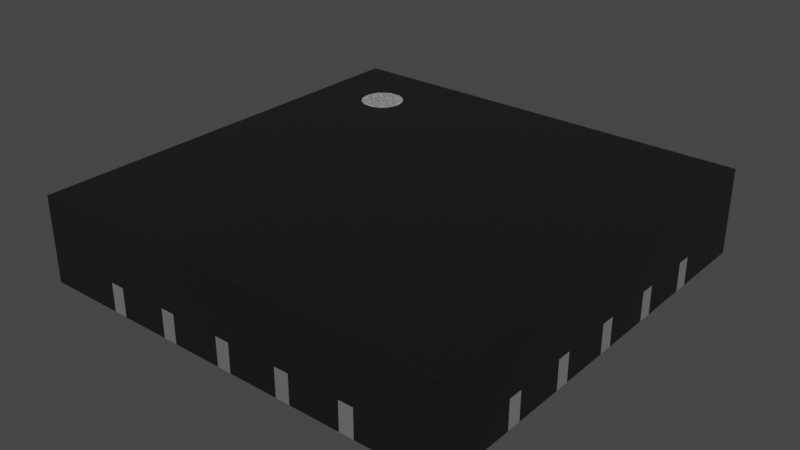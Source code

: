 # Source: QFN-20-1EP_3x3mm_P0.45mm.blend  (saved by Blender 3.2.14; exported with 4.5.12 LTS)
import bpy
from mathutils import Matrix  # noqa: F401  (used for matrix-valued properties, if any)

bpy.ops.wm.read_factory_settings(use_empty=True)
scene = bpy.context.scene
scene.name = 'Scene'

# ---- collections
col_collection = bpy.data.collections.new('Collection'); scene.collection.children.link(col_collection)

# ---- materials (node trees are filled in below, after node groups)
mat_plastic_chip = bpy.data.materials.new('plastic_chip')
mat_plastic_chip.use_transparent_shadow = False
mat_plastic_chip.preview_render_type = 'CUBE'
mat_metal_pins = bpy.data.materials.new('metal_pins')
mat_metal_pins.use_transparent_shadow = False
mat_metal_pins.preview_render_type = 'CUBE'
mat_white_markings = bpy.data.materials.new('white_markings')
mat_white_markings.use_transparent_shadow = False
mat_white_markings.preview_render_type = 'FLAT'

# ---- material node trees
mat_plastic_chip.use_nodes = True; mat_plastic_chip.node_tree.nodes.clear()
_N = mat_plastic_chip.node_tree.nodes; _L = mat_plastic_chip.node_tree.links
n0 = _N.new('ShaderNodeBsdfPrincipled'); n0.name = 'Principled BSDF'; n0.location = (10, 300)
n0.distribution = 'GGX'
n0.subsurface_method = 'BURLEY'
n0.inputs[0].default_value = (0.009312, 0.009312, 0.009312, 1.0)
n0.inputs[1].default_value = 0.1372
n0.inputs[2].default_value = 0.3706
n0.inputs[3].default_value = 1.45
n0.inputs[27].default_value = (0.0, 0.0, 0.0, 1.0)
n0.inputs[28].default_value = 1.0
n1 = _N.new('ShaderNodeOutputMaterial'); n1.name = 'Material Output'; n1.location = (300, 300)
n2 = _N.new('ShaderNodeTexNoise'); n2.name = 'Noise Texture'; n2.location = (-893, 54)
n2.inputs[2].default_value = 200.0
n2.inputs[3].default_value = 3.6
n2.inputs[4].default_value = 0.8375
n3 = _N.new('ShaderNodeBump'); n3.name = 'Bump'; n3.location = (-604, -53)
n3.inputs[0].default_value = 0.08
n3.inputs[1].default_value = 1.0
n3.inputs[2].default_value = 1.0
_L.new(n0.outputs[0], n1.inputs[0])
_L.new(n2.outputs[0], n3.inputs[3])
_L.new(n3.outputs[0], n0.inputs[5])
n1.is_active_output = True
mat_metal_pins.use_nodes = True; mat_metal_pins.node_tree.nodes.clear()
_N = mat_metal_pins.node_tree.nodes; _L = mat_metal_pins.node_tree.links
n0 = _N.new('ShaderNodeMapping'); n0.name = 'Mapping'; n0.location = (-1447, -91)
n0.inputs[3].default_value = (4.8, 1.2, 1.1)
n1 = _N.new('ShaderNodeBsdfPrincipled'); n1.name = 'Principled BSDF'; n1.location = (-560, 254)
n1.distribution = 'GGX'
n1.subsurface_method = 'BURLEY'
n1.inputs[1].default_value = 0.7818
n1.inputs[2].default_value = 0.2886
n1.inputs[3].default_value = 1.45
n1.inputs[13].default_value = 0.0
n1.inputs[27].default_value = (0.0, 0.0, 0.0, 1.0)
n1.inputs[28].default_value = 1.0
n2 = _N.new('ShaderNodeOutputMaterial'); n2.name = 'Material Output.002'; n2.location = (-205, 253)
n2.width = 213
n3 = _N.new('ShaderNodeTexNoise'); n3.name = 'Noise Texture.002'; n3.location = (-1228, -73)
n3.inputs[2].default_value = 0.1
n3.inputs[3].default_value = 7.0
n3.inputs[4].default_value = 0.6
n3.inputs[8].default_value = 0.4
n4 = _N.new('ShaderNodeTexCoord'); n4.name = 'Texture Coordinate'; n4.location = (-1636, -116)
n5 = _N.new('ShaderNodeMix'); n5.name = 'Mix.001'; n5.location = (-921, 45)
n5.data_type = 'RGBA'
n5.inputs[6].default_value = (0.9398, 0.9547, 1.0, 1.0)
n5.inputs[7].default_value = (0.13, 0.1259, 0.1359, 1.0)
n6 = _N.new('ShaderNodeBump'); n6.name = 'Bump.001'; n6.location = (-1001, -227)
n6.inputs[0].default_value = 0.05
n6.inputs[1].default_value = 0.01
n6.inputs[2].default_value = 1.0
_L.new(n1.outputs[0], n2.inputs[0])
_L.new(n3.outputs[0], n6.inputs[3])
_L.new(n0.outputs[0], n3.inputs[0])
_L.new(n3.outputs[0], n5.inputs[0])
_L.new(n4.outputs[3], n0.inputs[0])
_L.new(n5.outputs[2], n1.inputs[0])
_L.new(n6.outputs[0], n1.inputs[5])
n2.is_active_output = True
mat_white_markings.use_nodes = True; mat_white_markings.node_tree.nodes.clear()
_N = mat_white_markings.node_tree.nodes; _L = mat_white_markings.node_tree.links
n0 = _N.new('ShaderNodeOutputMaterial'); n0.name = 'Material Output'; n0.location = (300, 300)
n1 = _N.new('ShaderNodeBsdfPrincipled'); n1.name = 'Principled BSDF'; n1.location = (-34, 272)
n1.distribution = 'GGX'
n1.subsurface_method = 'BURLEY'
n1.inputs[1].default_value = 0.02
n1.inputs[2].default_value = 0.4636
n1.inputs[3].default_value = 1.4
n1.inputs[8].default_value = 1.0
n1.inputs[10].default_value = 0.3682
n1.inputs[13].default_value = 0.6591
n1.inputs[18].default_value = 0.2318
n1.inputs[20].default_value = 0.6709
n1.inputs[24].default_value = 0.1191
n1.inputs[27].default_value = (0.0, 0.0, 0.0, 1.0)
n1.inputs[28].default_value = 1.0
n2 = _N.new('ShaderNodeMapping'); n2.name = 'Mapping'; n2.location = (-1010, 265)
n2.inputs[3].default_value = (3.0, 1.0, 1.0)
n3 = _N.new('ShaderNodeTexCoord'); n3.name = 'Texture Coordinate'; n3.location = (-1250, 180)
n4 = _N.new('ShaderNodeBump'); n4.name = 'Bump'; n4.location = (-376, -99)
n4.inputs[0].default_value = 0.05
n4.inputs[1].default_value = 1.0
n4.inputs[2].default_value = 1.0
n5 = _N.new('ShaderNodeTexNoise'); n5.name = 'Noise Texture'; n5.location = (-662, 176)
n5.inputs[2].default_value = 88.0
n5.inputs[3].default_value = 10.8
n5.inputs[4].default_value = 0.9167
n5.inputs[8].default_value = 1.6
n6 = _N.new('ShaderNodeValToRGB'); n6.name = 'ColorRamp'; n6.location = (-354, 186)
while len(n6.color_ramp.elements) > 1: n6.color_ramp.elements.remove(n6.color_ramp.elements[-1])
n6.color_ramp.elements[0].position = 0.0; n6.color_ramp.elements[0].color = (0.2596, 0.2596, 0.2596, 1.0)
_e = n6.color_ramp.elements.new(1.0); _e.color = (0.6303, 0.6303, 0.6303, 1.0)
n7 = _N.new('ShaderNodeMix'); n7.name = 'Mix'; n7.location = (-204, 152)
n7.data_type = 'RGBA'
n7.inputs[0].default_value = 0.3682
n7.inputs[7].default_value = (0.2525, 0.2525, 0.2525, 1.0)
_L.new(n5.outputs[0], n6.inputs[0])
_L.new(n1.outputs[0], n0.inputs[0])
_L.new(n3.outputs[2], n2.inputs[0])
_L.new(n2.outputs[0], n5.inputs[0])
_L.new(n5.outputs[0], n4.inputs[3])
_L.new(n4.outputs[0], n1.inputs[5])
_L.new(n6.outputs[0], n7.inputs[6])
_L.new(n7.outputs[2], n1.inputs[0])
n0.is_active_output = True

# ---- world
world_world = bpy.data.worlds.new('World'); scene.world = world_world
world_world.use_nodes = True; world_world.node_tree.nodes.clear()
_N = world_world.node_tree.nodes; _L = world_world.node_tree.links
n0 = _N.new('ShaderNodeOutputWorld'); n0.name = 'World Output'; n0.location = (300, 300)
n1 = _N.new('ShaderNodeBackground'); n1.name = 'Background'; n1.location = (10, 300)
n1.inputs[0].default_value = (0.05088, 0.05088, 0.05088, 1.0)
_L.new(n1.outputs[0], n0.inputs[0])
n0.is_active_output = True
world_world.color = (0.05088, 0.05088, 0.05088)
world_world.use_sun_shadow = False
world_world.sun_shadow_jitter_overblur = 0.0

# ---- meshes
me_shape_9_indexedfaceset = bpy.data.meshes.new('SHAPE_9_IndexedFaceSet')
me_shape_9_indexedfaceset.from_pydata([(-1.5, 0.95, -0.1), (-1.5, -0.4, -0.1), (0.8, 0.8, -0.1), (-0.6, 0.8, -0.1), (-1.5, 0.5, -0.1), (-0.85, -1.5, -0.1), (0.5, -1.5, -0.1), (1.5, -0.95, -0.1), (1.5, -0.5, -0.1), (1.25, -0.5, -0.1), (1.25, -0.4, -0.1), (1.5, -0.05, -0.1), (1.25, -0.05, -0.1), (1.5, 0.5, -0.1), (-0.05, 1.25, -0.1), (0.8, -0.8, -0.1), (-0.8, 0.6, -0.1), (-0.95, 1.5, -0.1), (-0.4, 1.5, -0.1), (0.85, 1.5, 0.1), (-0.95, 1.25, -0.1), (-0.85, 1.5, 0.1), (-1.5, 0.85, -0.1), (-0.5, 1.5, -0.1), (-0.5, 1.25, -0.1), (-0.4, 1.5, 0.1), (-1.5, 0.4, 0.1), (-1.5, 0.4, -0.1), (-1.25, 0.4, -0.1), (-0.05, 1.5, -0.1), (-1.5, 0.05, 0.1), (-1.25, -0.05, -0.1), (-1.25, 0.05, -0.1), (-1.5, -0.05, -0.1), (0.4, 1.25, -0.1), (0.5, 1.25, -0.1), (-1.5, -0.5, -0.1), (-1.25, -0.85, -0.1), (-1.5, -0.85, -0.1), (-1.5, -0.85, 0.1), (-1.25, -0.95, -0.1), (0.95, 1.5, 0.1), (-1.5, -0.95, 0.1), (1.5, 0.95, 0.1), (-0.95, -1.5, -0.1), (-0.4, -1.5, 0.1), (1.5, 0.85, 0.1), (1.25, 0.5, -0.1), (1.25, 0.4, -0.1), (1.5, 0.4, 0.1), (-0.4, -1.25, -0.1), (-0.4, -1.5, -0.1), (1.5, 0.05, 0.1), (0.05, -1.25, -0.1), (-0.05, -1.25, -0.1), (1.5, -0.05, 0.1), (0.05, -1.5, -0.1), (0.4, -1.25, -0.1), (1.25, -0.95, -0.1), (-0.95, 1.5, 0.1), (0.5, 1.5, 0.1), (0.4, 1.5, 0.1), (-0.5, 1.5, 0.1), (-0.05, 1.5, 0.1), (-1.5, 0.95, 0.1), (-1.5, 0.85, 0.1), (-1.5, 0.5, 0.1), (-1.5, -0.5, 0.1), (-1.5, -0.4, 0.1), (-1.5, -0.05, 0.1), (-1.25, 0.95, -0.1), (1.5, -0.95, 0.1), (0.85, -1.5, 0.1), (-0.85, -1.5, 0.1), (-0.95, -1.5, 0.1), (-0.5, -1.5, 0.1), (1.5, 0.05, -0.1), (0.4, -1.5, 0.1), (0.5, -1.5, 0.1), (1.5, -0.85, 0.1), (-1.0, 1.15, 0.5), (-1.0, 1.15, 0.503), (-0.9707, 1.147, 0.5), (-0.9707, 1.147, 0.503), (-0.9426, 1.139, 0.5), (-0.9426, 1.139, 0.503), (-0.9167, 1.125, 0.5), (-0.9167, 1.125, 0.503), (-0.8939, 1.106, 0.5), (-0.8939, 1.106, 0.503), (-0.8753, 1.083, 0.5), (-0.8753, 1.083, 0.503), (-0.8614, 1.057, 0.5), (-0.8614, 1.057, 0.503), (-0.8529, 1.029, 0.5), (-0.8529, 1.029, 0.503), (-0.85, 1.0, 0.5), (-0.85, 1.0, 0.503), (-0.8529, 0.9707, 0.5), (-0.8529, 0.9707, 0.503), (-0.8614, 0.9426, 0.5), (-0.8614, 0.9426, 0.503), (-0.8753, 0.9167, 0.5), (-0.8753, 0.9167, 0.503), (-0.8939, 0.8939, 0.5), (-0.8939, 0.8939, 0.503), (-0.9167, 0.8753, 0.5), (-0.9167, 0.8753, 0.503), (-0.9426, 0.8614, 0.5), (-0.9426, 0.8614, 0.503), (-0.9707, 0.8529, 0.5), (-0.9707, 0.8529, 0.503), (-1.0, 0.85, 0.5), (-1.0, 0.85, 0.503), (-1.029, 0.8529, 0.5), (-1.029, 0.8529, 0.503), (-1.057, 0.8614, 0.5), (-1.057, 0.8614, 0.503), (-1.083, 0.8753, 0.5), (-1.083, 0.8753, 0.503), (-1.106, 0.8939, 0.5), (-1.106, 0.8939, 0.503), (-1.125, 0.9167, 0.5), (-1.125, 0.9167, 0.503), (-1.139, 0.9426, 0.5), (-1.139, 0.9426, 0.503), (-1.147, 0.9707, 0.5), (-1.147, 0.9707, 0.503), (-1.15, 1.0, 0.5), (-1.15, 1.0, 0.503), (-1.147, 1.029, 0.5), (-1.147, 1.029, 0.503), (-1.139, 1.057, 0.5), (-1.139, 1.057, 0.503), (-1.125, 1.083, 0.5), (-1.125, 1.083, 0.503), (-1.106, 1.106, 0.5), (-1.106, 1.106, 0.503), (-1.083, 1.125, 0.5), (-1.083, 1.125, 0.503), (-1.057, 1.139, 0.5), (-1.057, 1.139, 0.503), (-1.029, 1.147, 0.5), (-1.029, 1.147, 0.503), (-1.5, 1.5, -0.1), (-1.5, 0.05, -0.1), (-1.5, -1.5, -0.1), (-0.5, -1.5, -0.1), (-0.5, -1.25, -0.1), (0.4, -1.5, -0.1), (0.5, -1.25, -0.1), (0.85, -1.25, -0.1), (0.95, -1.25, -0.1), (0.95, -1.5, -0.1), (1.5, -1.5, -0.1), (1.25, -0.85, -0.1), (1.5, -0.85, -0.1), (1.5, -0.4, -0.1), (1.5, 0.4, -0.1), (1.5, 0.85, -0.1), (1.25, 0.85, -0.1), (-0.85, 1.5, -0.1), (-0.8, -0.8, -0.1), (-1.5, 1.5, 0.5), (0.05, 1.5, 0.1), (0.95, 1.5, -0.1), (1.5, 1.5, -0.1), (-0.85, 1.25, -0.1), (-1.25, 0.85, -0.1), (-1.25, 0.5, -0.1), (-0.4, 1.25, -0.1), (0.05, 1.25, -0.1), (0.05, 1.5, -0.1), (0.4, 1.5, -0.1), (-1.25, -0.4, -0.1), (0.5, 1.5, -0.1), (-1.25, -0.5, -0.1), (0.85, 1.5, -0.1), (0.85, 1.25, -0.1), (0.95, 1.25, -0.1), (-1.5, -0.95, -0.1), (1.5, 0.95, -0.1), (1.5, -0.5, 0.1), (1.5, -0.4, 0.1), (-0.05, -1.5, 0.1), (0.85, -1.5, -0.1), (1.25, 0.95, -0.1), (-0.95, -1.25, -0.1), (-0.85, -1.25, -0.1), (1.5, 0.5, 0.1), (1.25, 0.05, -0.1), (-0.05, -1.5, -0.1), (0.05, -1.5, 0.1), (0.95, -1.5, 0.1), (1.5, 1.5, 0.5), (-1.5, -1.5, 0.5), (1.5, -1.5, 0.5)], [], [(0, 70, 168, 22), (22, 65, 64, 0), (18, 170, 24, 23), (27, 26, 66, 4), (4, 169, 28, 27), (76, 52, 55, 11), (172, 171, 14, 29), (29, 63, 164, 172), (145, 32, 31, 33), (33, 69, 30, 145), (175, 35, 34, 173), (173, 61, 60, 175), (1, 174, 176, 36), (36, 67, 68, 1), (165, 179, 178, 177), (177, 19, 41, 165), (38, 37, 40, 180), (5, 73, 74, 44), (159, 160, 186, 181), (181, 43, 46, 159), (44, 187, 188, 5), (6, 78, 77, 149), (158, 48, 47, 13), (13, 189, 49, 158), (147, 148, 50, 51), (51, 45, 75, 147), (11, 12, 190, 76), (56, 192, 184, 191), (191, 54, 53, 56), (34, 171, 172, 173), (8, 9, 10, 157), (157, 183, 182, 8), (149, 57, 150, 6), (156, 79, 71, 7), (7, 58, 155, 156), (17, 59, 21, 161), (185, 151, 152, 153), (153, 193, 72, 185), (157, 10, 12, 11), (80, 81, 83, 82), (82, 83, 85, 84), (84, 85, 87, 86), (86, 87, 89, 88), (88, 89, 91, 90), (90, 91, 93, 92), (92, 93, 95, 94), (94, 95, 97, 96), (96, 97, 99, 98), (98, 99, 101, 100), (100, 101, 103, 102), (102, 103, 105, 104), (104, 105, 107, 106), (106, 107, 109, 108), (108, 109, 111, 110), (110, 111, 113, 112), (112, 113, 115, 114), (114, 115, 117, 116), (116, 117, 119, 118), (118, 119, 121, 120), (120, 121, 123, 122), (122, 123, 125, 124), (124, 125, 127, 126), (126, 127, 129, 128), (128, 129, 131, 130), (130, 131, 133, 132), (132, 133, 135, 134), (134, 135, 137, 136), (136, 137, 139, 138), (138, 139, 141, 140), (83, 81, 143, 141, 139, 137, 135, 133, 131, 129, 127, 125, 123, 121, 119, 117, 115, 113, 111, 109, 107, 105, 103, 101, 99, 97, 95, 93, 91, 89, 87, 85), (140, 141, 143, 142), (142, 143, 81, 80), (80, 82, 84, 86, 88, 90, 92, 94, 96, 98, 100, 102, 104, 106, 108, 110, 112, 114, 116, 118, 120, 122, 124, 126, 128, 130, 132, 134, 136, 138, 140, 142), (163, 59, 17, 144), (65, 163, 64), (174, 1, 33, 31), (66, 163, 65), (26, 163, 66), (66, 65, 22, 4), (30, 163, 26), (30, 26, 27, 145), (68, 69, 33, 1), (64, 163, 144, 0), (195, 39, 42), (195, 68, 67), (195, 67, 39), (195, 69, 68), (163, 69, 195), (163, 30, 69), (20, 144, 17), (70, 144, 20), (70, 0, 144), (191, 51, 50, 54), (32, 145, 27, 28), (16, 169, 168), (16, 168, 70), (16, 28, 169), (154, 196, 193, 153), (3, 167, 24), (3, 24, 170), (3, 20, 167), (14, 3, 170), (24, 167, 161, 23), (37, 38, 36, 176), (32, 28, 16), (171, 3, 14), (31, 32, 16), (147, 5, 188, 148), (149, 56, 53, 57), (169, 4, 22, 168), (48, 158, 76, 190), (166, 179, 165), (162, 176, 174), (162, 40, 37), (162, 174, 31), (162, 31, 16), (162, 37, 176), (2, 3, 171), (2, 171, 34), (2, 35, 178), (2, 178, 179), (2, 34, 35), (146, 180, 40), (186, 179, 166), (186, 2, 179), (187, 40, 162), (187, 146, 40), (188, 187, 162), (160, 2, 186), (181, 186, 166), (44, 146, 187), (47, 2, 160), (148, 188, 162), (48, 2, 47), (50, 148, 162), (150, 151, 185, 6), (39, 67, 36, 38), (190, 2, 48), (54, 50, 162), (21, 62, 23, 161), (12, 2, 190), (14, 170, 18, 29), (15, 2, 12), (15, 53, 54), (15, 54, 162), (10, 15, 12), (9, 8, 156, 155), (57, 53, 15), (178, 35, 175, 177), (150, 57, 15), (9, 15, 10), (155, 15, 9), (151, 150, 15), (152, 151, 15), (58, 15, 155), (58, 152, 15), (164, 61, 173, 172), (160, 159, 13, 47), (154, 153, 152), (154, 58, 7), (154, 152, 58), (196, 154, 7, 71), (19, 194, 41), (8, 182, 79, 156), (60, 194, 19), (61, 194, 60), (159, 46, 189, 13), (164, 194, 61), (60, 19, 177, 175), (25, 63, 29, 18), (41, 194, 166, 165), (163, 21, 59), (163, 25, 62), (163, 62, 21), (163, 63, 25), (194, 63, 163), (194, 164, 63), (195, 146, 44, 74), (46, 43, 194), (149, 77, 192, 56), (189, 46, 194), (49, 189, 194), (147, 75, 73, 5), (52, 49, 194), (158, 49, 52, 76), (11, 55, 183, 157), (166, 194, 43, 181), (196, 71, 79), (196, 182, 183), (196, 79, 182), (196, 183, 55), (194, 196, 55), (194, 55, 52), (195, 42, 180, 146), (72, 193, 196), (3, 16, 70, 20), (78, 72, 196), (77, 78, 196), (195, 196, 194, 163), (192, 77, 196), (185, 72, 78, 6), (191, 184, 45, 51), (195, 74, 73), (195, 75, 45), (195, 73, 75), (195, 45, 184), (196, 195, 184), (196, 184, 192), (180, 42, 39, 38), (161, 167, 20, 17), (15, 162, 16, 3, 2), (23, 62, 25, 18)])
me_shape_9_indexedfaceset.polygons.foreach_set('use_smooth', [True] * 212)
me_shape_9_indexedfaceset.polygons.foreach_set('material_index', [1, 1, 1, 1, 1, 1, 1, 1, 1, 1, 1, 1, 1, 1, 1, 1, 1, 1, 1, 1, 1, 1, 1, 1, 1, 1, 1, 1, 1, 0, 1, 1, 1, 1, 1, 1, 1, 1, 0, 2, 2, 2, 2, 2, 2, 2, 2, 2, 2, 2, 2, 2, 2, 2, 2, 2, 2, 2, 2, 2, 2, 2, 2, 2, 2, 2, 2, 2, 2, 2, 2, 2, 2, 0, 0, 0, 0, 0, 0, 0, 0, 0, 0, 0, 0, 0, 0, 0, 0, 0, 0, 0, 0, 0, 0, 0, 0, 0, 0, 0, 0, 0, 0, 0, 0, 0, 0, 0, 0, 0, 0, 0, 0, 0, 0, 0, 0, 0, 0, 0, 0, 0, 0, 0, 0, 0, 0, 0, 0, 0, 0, 0, 0, 0, 0, 0, 0, 0, 0, 0, 0, 0, 0, 0, 0, 0, 0, 0, 0, 0, 0, 0, 0, 0, 0, 0, 0, 0, 0, 0, 0, 0, 0, 0, 0, 0, 0, 0, 0, 0, 0, 0, 0, 0, 0, 0, 0, 0, 0, 0, 0, 0, 0, 0, 0, 0, 0, 0, 0, 0, 0, 0, 0, 0, 0, 0, 0, 0, 0, 0, 0, 0, 0, 0, 0, 0, 0, 0, 1, 1, 1, 1])
_k = set([(0, 22), (0, 64), (0, 70), (0, 144), (1, 33), (1, 36), (1, 68), (1, 174), (2, 3), (2, 15), (3, 16), (4, 22), (4, 27), (4, 66), (4, 169), (5, 44), (5, 73), (5, 147), (5, 188), (6, 78), (6, 149), (6, 150), (6, 185), (7, 58), (7, 71), (7, 154), (7, 156), (8, 9), (8, 156), (8, 157), (8, 182), (9, 10), (10, 157), (11, 12), (11, 55), (11, 76), (11, 157), (12, 190), (13, 47), (13, 158), (13, 159), (13, 189), (14, 29), (14, 171), (15, 162), (16, 162), (17, 20), (17, 59), (17, 144), (17, 161), (18, 23), (18, 25), (18, 29), (18, 170), (19, 41), (19, 177), (20, 167), (21, 59), (21, 161), (22, 65), (22, 168), (23, 24), (23, 62), (23, 161), (24, 170), (25, 62), (26, 27), (26, 66), (27, 28), (27, 145), (28, 169), (29, 63), (29, 172), (30, 69), (30, 145), (31, 32), (31, 33), (32, 145), (33, 69), (33, 145), (34, 35), (34, 173), (35, 175), (36, 38), (36, 67), (36, 176), (37, 38), (37, 40), (38, 39), (38, 180), (39, 42), (40, 180), (41, 165), (42, 180), (43, 46), (43, 181), (44, 74), (44, 146), (44, 187), (45, 51), (45, 75), (46, 159), (47, 48), (48, 158), (49, 158), (49, 189), (50, 51), (50, 148), (51, 147), (51, 191), (52, 55), (52, 76), (53, 54), (53, 56), (54, 191), (56, 149), (56, 191), (56, 192), (57, 149), (57, 150), (58, 155), (60, 61), (60, 175), (61, 173), (63, 164), (64, 65), (67, 68), (70, 168), (71, 79), (72, 185), (72, 193), (73, 74), (75, 147), (76, 158), (76, 190), (77, 78), (77, 149), (79, 156), (80, 81), (80, 82), (80, 142), (81, 83), (81, 143), (82, 83), (82, 84), (83, 85), (84, 85), (84, 86), (85, 87), (86, 87), (86, 88), (87, 89), (88, 89), (88, 90), (89, 91), (90, 91), (90, 92), (91, 93), (92, 93), (92, 94), (93, 95), (94, 95), (94, 96), (95, 97), (96, 97), (96, 98), (97, 99), (98, 99), (98, 100), (99, 101), (100, 101), (100, 102), (101, 103), (102, 103), (102, 104), (103, 105), (104, 105), (104, 106), (105, 107), (106, 107), (106, 108), (107, 109), (108, 109), (108, 110), (109, 111), (110, 111), (110, 112), (111, 113), (112, 113), (112, 114), (113, 115), (114, 115), (114, 116), (115, 117), (116, 117), (116, 118), (117, 119), (118, 119), (118, 120), (119, 121), (120, 121), (120, 122), (121, 123), (122, 123), (122, 124), (123, 125), (124, 125), (124, 126), (125, 127), (126, 127), (126, 128), (127, 129), (128, 129), (128, 130), (129, 131), (130, 131), (130, 132), (131, 133), (132, 133), (132, 134), (133, 135), (134, 135), (134, 136), (135, 137), (136, 137), (136, 138), (137, 139), (138, 139), (138, 140), (139, 141), (140, 141), (140, 142), (141, 143), (142, 143), (144, 163), (146, 180), (146, 195), (147, 148), (151, 152), (151, 185), (152, 153), (153, 154), (153, 185), (153, 193), (154, 196), (155, 156), (157, 183), (159, 160), (159, 181), (160, 186), (161, 167), (163, 194), (163, 195), (164, 172), (165, 166), (165, 177), (165, 179), (166, 181), (166, 194), (171, 172), (172, 173), (173, 175), (174, 176), (175, 177), (177, 178), (178, 179), (181, 186), (182, 183), (184, 191), (184, 192), (187, 188), (194, 196), (195, 196)])
me_shape_9_indexedfaceset.attributes.new('sharp_edge', 'BOOLEAN', 'EDGE').data.foreach_set('value', [ (min(e.vertices), max(e.vertices)) in _k for e in me_shape_9_indexedfaceset.edges])
_uv = me_shape_9_indexedfaceset.uv_layers.new(name='UVMap')
_uv.uv.foreach_set('vector', [0.02124, 0.794, 0.1046, 0.794, 0.1046, 0.7606, 0.02124, 0.7606, 0.7606, 0.4625, 0.7606, 0.5292, 0.794, 0.5292, 0.794, 0.4625, 0.3879, 0.9773, 0.3879, 0.894, 0.3546, 0.894, 0.3546, 0.9773, 0.6106, 0.4625, 0.6106, 0.5292, 0.644, 0.5292, 0.644, 0.4625, 0.02124, 0.644, 0.1046, 0.644, 0.1046, 0.6106, 0.02124, 0.6106, 0.494, 0.4625, 0.494, 0.5292, 0.4606, 0.5292, 0.4606, 0.4625, 0.5379, 0.9773, 0.5379, 0.894, 0.5046, 0.894, 0.5046, 0.9773, 0.5046, 0.4625, 0.5046, 0.5292, 0.5379, 0.5292, 0.5379, 0.4625, 0.02124, 0.494, 0.1046, 0.494, 0.1046, 0.4606, 0.02124, 0.4606, 0.4606, 0.4625, 0.4606, 0.5292, 0.494, 0.5292, 0.494, 0.4625, 0.6879, 0.9773, 0.6879, 0.894, 0.6546, 0.894, 0.6546, 0.9773, 0.6546, 0.4625, 0.6546, 0.5292, 0.6879, 0.5292, 0.6879, 0.4625, 0.02124, 0.344, 0.1046, 0.344, 0.1046, 0.3106, 0.02124, 0.3106, 0.3106, 0.4625, 0.3106, 0.5292, 0.344, 0.5292, 0.344, 0.4625, 0.8379, 0.9773, 0.8379, 0.894, 0.8046, 0.894, 0.8046, 0.9773, 0.8046, 0.4625, 0.8046, 0.5292, 0.8379, 0.5292, 0.8379, 0.4625, 0.02124, 0.194, 0.1046, 0.194, 0.1046, 0.1606, 0.02124, 0.1606, 0.2379, 0.4625, 0.2379, 0.5292, 0.2046, 0.5292, 0.2046, 0.4625, 1.021, 0.7606, 0.9379, 0.7606, 0.9379, 0.794, 1.021, 0.794, 0.794, 0.4625, 0.794, 0.5292, 0.7606, 0.5292, 0.7606, 0.4625, 0.2046, -0.0227, 0.2046, 0.06063, 0.2379, 0.06063, 0.2379, -0.0227, 0.6879, 0.4625, 0.6879, 0.5292, 0.6546, 0.5292, 0.6546, 0.4625, 1.021, 0.6106, 0.9379, 0.6106, 0.9379, 0.644, 1.021, 0.644, 0.644, 0.4625, 0.644, 0.5292, 0.6106, 0.5292, 0.6106, 0.4625, 0.3546, -0.0227, 0.3546, 0.06063, 0.3879, 0.06063, 0.3879, -0.0227, 0.3879, 0.4625, 0.3879, 0.5292, 0.3546, 0.5292, 0.3546, 0.4625, 1.021, 0.4606, 0.9379, 0.4606, 0.9379, 0.494, 1.021, 0.494, 0.5379, 0.4625, 0.5379, 0.5292, 0.5046, 0.5292, 0.5046, 0.4625, 0.5046, -0.0227, 0.5046, 0.06063, 0.5379, 0.06063, 0.5379, -0.0227, 0.6546, 0.894, 0.5379, 0.894, 0.5379, 0.9773, 0.6546, 0.9773, 1.021, 0.3106, 0.9379, 0.3106, 0.9379, 0.344, 1.021, 0.344, 0.344, 0.4625, 0.344, 0.5292, 0.3106, 0.5292, 0.3106, 0.4625, 0.6546, -0.0227, 0.6546, 0.06063, 0.6879, 0.06063, 0.6879, -0.0227, 0.194, 0.4625, 0.194, 0.5292, 0.1606, 0.5292, 0.1606, 0.4625, 1.021, 0.1606, 0.9379, 0.1606, 0.9379, 0.194, 1.021, 0.194, 0.2046, 0.4625, 0.2046, 0.5292, 0.2379, 0.5292, 0.2379, 0.4625, 0.8046, -0.0227, 0.8046, 0.06063, 0.8379, 0.06063, 0.8379, -0.0227, 0.8379, 0.4625, 0.8379, 0.5292, 0.8046, 0.5292, 0.8046, 0.4625, 1.021, 0.344, 0.9379, 0.344, 0.9379, 0.4606, 1.021, 0.4606, 0.1879, 0.6625, 0.1879, 0.6635, 0.1977, 0.6635, 0.1977, 0.6625, 0.1977, 0.6625, 0.1977, 0.6635, 0.207, 0.6635, 0.207, 0.6625, 0.207, 0.6625, 0.207, 0.6635, 0.2157, 0.6635, 0.2157, 0.6625, 0.2157, 0.6625, 0.2157, 0.6635, 0.2233, 0.6635, 0.2233, 0.6625, 0.846, 0.6625, 0.846, 0.6635, 0.8384, 0.6635, 0.8384, 0.6625, 0.8384, 0.6625, 0.8384, 0.6635, 0.8298, 0.6635, 0.8298, 0.6625, 0.8298, 0.6625, 0.8298, 0.6635, 0.8204, 0.6635, 0.8204, 0.6625, 0.8204, 0.6625, 0.8204, 0.6635, 0.8106, 0.6635, 0.8106, 0.6625, 0.8106, 0.6625, 0.8106, 0.6635, 0.8009, 0.6635, 0.8009, 0.6625, 0.8009, 0.6625, 0.8009, 0.6635, 0.7915, 0.6635, 0.7915, 0.6625, 0.7915, 0.6625, 0.7915, 0.6635, 0.7829, 0.6635, 0.7829, 0.6625, 0.7829, 0.6625, 0.7829, 0.6635, 0.7753, 0.6635, 0.7753, 0.6625, 0.2233, 0.6625, 0.2233, 0.6635, 0.2157, 0.6635, 0.2157, 0.6625, 0.2157, 0.6625, 0.2157, 0.6635, 0.207, 0.6635, 0.207, 0.6625, 0.207, 0.6625, 0.207, 0.6635, 0.1977, 0.6635, 0.1977, 0.6625, 0.1977, 0.6625, 0.1977, 0.6635, 0.1879, 0.6635, 0.1879, 0.6625, 0.1879, 0.6625, 0.1879, 0.6635, 0.1781, 0.6635, 0.1781, 0.6625, 0.1781, 0.6625, 0.1781, 0.6635, 0.1688, 0.6635, 0.1688, 0.6625, 0.1688, 0.6625, 0.1688, 0.6635, 0.1601, 0.6635, 0.1601, 0.6625, 0.1601, 0.6625, 0.1601, 0.6635, 0.1525, 0.6635, 0.1525, 0.6625, 0.7753, 0.6625, 0.7753, 0.6635, 0.7829, 0.6635, 0.7829, 0.6625, 0.7829, 0.6625, 0.7829, 0.6635, 0.7915, 0.6635, 0.7915, 0.6625, 0.7915, 0.6625, 0.7915, 0.6635, 0.8009, 0.6635, 0.8009, 0.6625, 0.8009, 0.6625, 0.8009, 0.6635, 0.8106, 0.6635, 0.8106, 0.6625, 0.8106, 0.6625, 0.8106, 0.6635, 0.8204, 0.6635, 0.8204, 0.6625, 0.8204, 0.6625, 0.8204, 0.6635, 0.8298, 0.6635, 0.8298, 0.6625, 0.8298, 0.6625, 0.8298, 0.6635, 0.8384, 0.6635, 0.8384, 0.6625, 0.8384, 0.6625, 0.8384, 0.6635, 0.846, 0.6635, 0.846, 0.6625, 0.1525, 0.6625, 0.1525, 0.6635, 0.1601, 0.6635, 0.1601, 0.6625, 0.1601, 0.6625, 0.1601, 0.6635, 0.1688, 0.6635, 0.1688, 0.6625, 0.1977, 0.8597, 0.1879, 0.8606, 0.1781, 0.8597, 0.1688, 0.8568, 0.1601, 0.8522, 0.1525, 0.846, 0.1463, 0.8384, 0.1417, 0.8298, 0.1389, 0.8204, 0.1379, 0.8106, 0.1389, 0.8009, 0.1417, 0.7915, 0.1463, 0.7829, 0.1525, 0.7753, 0.1601, 0.7691, 0.1688, 0.7644, 0.1781, 0.7616, 0.1879, 0.7606, 0.1977, 0.7616, 0.207, 0.7644, 0.2157, 0.7691, 0.2233, 0.7753, 0.2295, 0.7829, 0.2341, 0.7915, 0.2369, 0.8009, 0.2379, 0.8106, 0.2369, 0.8204, 0.2341, 0.8298, 0.2295, 0.8384, 0.2233, 0.846, 0.2157, 0.8522, 0.207, 0.8568, 0.1688, 0.6625, 0.1688, 0.6635, 0.1781, 0.6635, 0.1781, 0.6625, 0.1781, 0.6625, 0.1781, 0.6635, 0.1879, 0.6635, 0.1879, 0.6625, 0.1879, 0.8606, 0.1977, 0.8597, 0.207, 0.8568, 0.2157, 0.8522, 0.2233, 0.846, 0.2295, 0.8384, 0.2341, 0.8298, 0.2369, 0.8204, 0.2379, 0.8106, 0.2369, 0.8009, 0.2341, 0.7915, 0.2295, 0.7829, 0.2233, 0.7753, 0.2157, 0.7691, 0.207, 0.7644, 0.1977, 0.7616, 0.1879, 0.7606, 0.1781, 0.7616, 0.1688, 0.7644, 0.1601, 0.7691, 0.1525, 0.7753, 0.1463, 0.7829, 0.1417, 0.7915, 0.1389, 0.8009, 0.1379, 0.8106, 0.1389, 0.8204, 0.1417, 0.8298, 0.1463, 0.8384, 0.1525, 0.846, 0.1601, 0.8522, 0.1688, 0.8568, 0.1781, 0.8597, 0.02124, 0.6625, 0.2046, 0.5292, 0.2046, 0.4625, 0.02124, 0.4625, 0.7606, 0.5292, 0.9773, 0.6625, 0.794, 0.5292, 0.1046, 0.344, 0.02124, 0.344, 0.02124, 0.4606, 0.1046, 0.4606, 0.644, 0.5292, 0.9773, 0.6625, 0.7606, 0.5292, 0.6106, 0.5292, 0.9773, 0.6625, 0.644, 0.5292, 0.644, 0.5292, 0.7606, 0.5292, 0.7606, 0.4625, 0.644, 0.4625, 0.494, 0.5292, 0.9773, 0.6625, 0.6106, 0.5292, 0.494, 0.5292, 0.6106, 0.5292, 0.6106, 0.4625, 0.494, 0.4625, 0.344, 0.5292, 0.4606, 0.5292, 0.4606, 0.4625, 0.344, 0.4625, 0.794, 0.5292, 0.9773, 0.6625, 0.9773, 0.4625, 0.794, 0.4625, -0.0227, 0.6625, 0.194, 0.5292, 0.1606, 0.5292, -0.0227, 0.6625, 0.344, 0.5292, 0.3106, 0.5292, -0.0227, 0.6625, 0.3106, 0.5292, 0.194, 0.5292, -0.0227, 0.6625, 0.4606, 0.5292, 0.344, 0.5292, 0.9773, 0.6625, 0.4606, 0.5292, -0.0227, 0.6625, 0.9773, 0.6625, 0.494, 0.5292, 0.4606, 0.5292, 0.2046, 0.894, 0.02124, 0.9773, 0.2046, 0.9773, 0.1046, 0.794, 0.02124, 0.9773, 0.2046, 0.894, 0.1046, 0.794, 0.02124, 0.794, 0.02124, 0.9773, 0.5046, -0.0227, 0.3879, -0.0227, 0.3879, 0.06063, 0.5046, 0.06063, 0.1046, 0.494, 0.02124, 0.494, 0.02124, 0.6106, 0.1046, 0.6106, 0.2546, 0.6773, 0.1046, 0.644, 0.1046, 0.7606, 0.2546, 0.6773, 0.1046, 0.7606, 0.1046, 0.794, 0.2546, 0.6773, 0.1046, 0.6106, 0.1046, 0.644, 1.021, 0.4625, 1.021, 0.6625, 0.8379, 0.5292, 0.8379, 0.4625, 0.3212, 0.744, 0.2379, 0.894, 0.3546, 0.894, 0.3212, 0.744, 0.3546, 0.894, 0.3879, 0.894, 0.3212, 0.744, 0.2046, 0.894, 0.2379, 0.894, 0.5046, 0.894, 0.3212, 0.744, 0.3879, 0.894, 0.3546, 0.894, 0.2379, 0.894, 0.2379, 0.9773, 0.3546, 0.9773, 0.1046, 0.194, 0.02124, 0.194, 0.02124, 0.3106, 0.1046, 0.3106, 0.1046, 0.494, 0.1046, 0.6106, 0.2546, 0.6773, 0.5379, 0.894, 0.3212, 0.744, 0.5046, 0.894, 0.1046, 0.4606, 0.1046, 0.494, 0.2546, 0.6773, 0.3546, -0.0227, 0.2379, -0.0227, 0.2379, 0.06063, 0.3546, 0.06063, 0.6546, -0.0227, 0.5379, -0.0227, 0.5379, 0.06063, 0.6546, 0.06063, 0.1046, 0.644, 0.02124, 0.644, 0.02124, 0.7606, 0.1046, 0.7606, 0.9379, 0.6106, 1.021, 0.6106, 1.021, 0.494, 0.9379, 0.494, 1.021, 0.9773, 0.8379, 0.894, 0.8379, 0.9773, 0.2546, 0.2106, 0.1046, 0.3106, 0.1046, 0.344, 0.2546, 0.2106, 0.1046, 0.1606, 0.1046, 0.194, 0.2546, 0.2106, 0.1046, 0.344, 0.1046, 0.4606, 0.2546, 0.2106, 0.1046, 0.4606, 0.2546, 0.6773, 0.2546, 0.2106, 0.1046, 0.194, 0.1046, 0.3106, 0.7879, 0.744, 0.3212, 0.744, 0.5379, 0.894, 0.7879, 0.744, 0.5379, 0.894, 0.6546, 0.894, 0.7879, 0.744, 0.6879, 0.894, 0.8046, 0.894, 0.7879, 0.744, 0.8046, 0.894, 0.8379, 0.894, 0.7879, 0.744, 0.6546, 0.894, 0.6879, 0.894, 0.02124, -0.0227, 0.02124, 0.1606, 0.1046, 0.1606, 0.9379, 0.794, 0.8379, 0.894, 1.021, 0.9773, 0.9379, 0.794, 0.7879, 0.744, 0.8379, 0.894, 0.2046, 0.06063, 0.1046, 0.1606, 0.2546, 0.2106, 0.2046, 0.06063, 0.02124, -0.0227, 0.1046, 0.1606, 0.2379, 0.06063, 0.2046, 0.06063, 0.2546, 0.2106, 0.9379, 0.7606, 0.7879, 0.744, 0.9379, 0.794, 1.021, 0.794, 0.9379, 0.794, 1.021, 0.9773, 0.2046, -0.0227, 0.02124, -0.0227, 0.2046, 0.06063, 0.9379, 0.644, 0.7879, 0.744, 0.9379, 0.7606, 0.3546, 0.06063, 0.2379, 0.06063, 0.2546, 0.2106, 0.9379, 0.6106, 0.7879, 0.744, 0.9379, 0.644, 0.3879, 0.06063, 0.3546, 0.06063, 0.2546, 0.2106, 0.6879, 0.06063, 0.8046, 0.06063, 0.8046, -0.0227, 0.6879, -0.0227, 0.194, 0.5292, 0.3106, 0.5292, 0.3106, 0.4625, 0.194, 0.4625, 0.9379, 0.494, 0.7879, 0.744, 0.9379, 0.6106, 0.5046, 0.06063, 0.3879, 0.06063, 0.2546, 0.2106, 0.2379, 0.5292, 0.3546, 0.5292, 0.3546, 0.4625, 0.2379, 0.4625, 0.9379, 0.4606, 0.7879, 0.744, 0.9379, 0.494, 0.5046, 0.894, 0.3879, 0.894, 0.3879, 0.9773, 0.5046, 0.9773, 0.7879, 0.2106, 0.7879, 0.744, 0.9379, 0.4606, 0.7879, 0.2106, 0.5379, 0.06063, 0.5046, 0.06063, 0.7879, 0.2106, 0.5046, 0.06063, 0.2546, 0.2106, 0.9379, 0.344, 0.7879, 0.2106, 0.9379, 0.4606, 0.9379, 0.3106, 1.021, 0.3106, 1.021, 0.194, 0.9379, 0.194, 0.6546, 0.06063, 0.5379, 0.06063, 0.7879, 0.2106, 0.8046, 0.894, 0.6879, 0.894, 0.6879, 0.9773, 0.8046, 0.9773, 0.6879, 0.06063, 0.6546, 0.06063, 0.7879, 0.2106, 0.9379, 0.3106, 0.7879, 0.2106, 0.9379, 0.344, 0.9379, 0.194, 0.7879, 0.2106, 0.9379, 0.3106, 0.8046, 0.06063, 0.6879, 0.06063, 0.7879, 0.2106, 0.8379, 0.06063, 0.8046, 0.06063, 0.7879, 0.2106, 0.9379, 0.1606, 0.7879, 0.2106, 0.9379, 0.194, 0.9379, 0.1606, 0.8379, 0.06063, 0.7879, 0.2106, 0.5379, 0.5292, 0.6546, 0.5292, 0.6546, 0.4625, 0.5379, 0.4625, 0.9379, 0.7606, 1.021, 0.7606, 1.021, 0.644, 0.9379, 0.644, 1.021, -0.0227, 0.8379, -0.0227, 0.8379, 0.06063, 1.021, -0.0227, 0.9379, 0.1606, 1.021, 0.1606, 1.021, -0.0227, 0.8379, 0.06063, 0.9379, 0.1606, -0.0227, 0.6625, -0.0227, 0.4625, 0.1606, 0.4625, 0.1606, 0.5292, 0.8046, 0.5292, 1.021, 0.6625, 0.8379, 0.5292, 0.3106, 0.4625, 0.3106, 0.5292, 0.194, 0.5292, 0.194, 0.4625, 0.6879, 0.5292, 1.021, 0.6625, 0.8046, 0.5292, 0.6546, 0.5292, 1.021, 0.6625, 0.6879, 0.5292, 0.7606, 0.4625, 0.7606, 0.5292, 0.644, 0.5292, 0.644, 0.4625, 0.5379, 0.5292, 1.021, 0.6625, 0.6546, 0.5292, 0.6879, 0.5292, 0.8046, 0.5292, 0.8046, 0.4625, 0.6879, 0.4625, 0.3879, 0.5292, 0.5046, 0.5292, 0.5046, 0.4625, 0.3879, 0.4625, 0.8379, 0.5292, 1.021, 0.6625, 1.021, 0.4625, 0.8379, 0.4625, 0.02124, 0.6625, 0.2379, 0.5292, 0.2046, 0.5292, 0.02124, 0.6625, 0.3879, 0.5292, 0.3546, 0.5292, 0.02124, 0.6625, 0.3546, 0.5292, 0.2379, 0.5292, 0.02124, 0.6625, 0.5046, 0.5292, 0.3879, 0.5292, 1.021, 0.6625, 0.5046, 0.5292, 0.02124, 0.6625, 1.021, 0.6625, 0.5379, 0.5292, 0.5046, 0.5292, 0.02124, 0.6625, 0.02124, 0.4625, 0.2046, 0.4625, 0.2046, 0.5292, 0.7606, 0.5292, 0.794, 0.5292, 0.9773, 0.6625, 0.6546, 0.4625, 0.6546, 0.5292, 0.5379, 0.5292, 0.5379, 0.4625, 0.644, 0.5292, 0.7606, 0.5292, 0.9773, 0.6625, 0.6106, 0.5292, 0.644, 0.5292, 0.9773, 0.6625, 0.3546, 0.4625, 0.3546, 0.5292, 0.2379, 0.5292, 0.2379, 0.4625, 0.494, 0.5292, 0.6106, 0.5292, 0.9773, 0.6625, 0.6106, 0.4625, 0.6106, 0.5292, 0.494, 0.5292, 0.494, 0.4625, 0.4606, 0.4625, 0.4606, 0.5292, 0.344, 0.5292, 0.344, 0.4625, 0.9773, 0.4625, 0.9773, 0.6625, 0.794, 0.5292, 0.794, 0.4625, -0.0227, 0.6625, 0.1606, 0.5292, 0.194, 0.5292, -0.0227, 0.6625, 0.3106, 0.5292, 0.344, 0.5292, -0.0227, 0.6625, 0.194, 0.5292, 0.3106, 0.5292, -0.0227, 0.6625, 0.344, 0.5292, 0.4606, 0.5292, 0.9773, 0.6625, -0.0227, 0.6625, 0.4606, 0.5292, 0.9773, 0.6625, 0.4606, 0.5292, 0.494, 0.5292, -0.0227, 0.6625, 0.1606, 0.5292, 0.1606, 0.4625, -0.0227, 0.4625, 0.8046, 0.5292, 0.8379, 0.5292, 1.021, 0.6625, 0.3212, 0.744, 0.2546, 0.6773, 0.1046, 0.794, 0.2046, 0.894, 0.6879, 0.5292, 0.8046, 0.5292, 1.021, 0.6625, 0.6546, 0.5292, 0.6879, 0.5292, 1.021, 0.6625, 0.02124, -0.0227, 1.021, -0.0227, 1.021, 0.9773, 0.02124, 0.9773, 0.5379, 0.5292, 0.6546, 0.5292, 1.021, 0.6625, 0.8046, 0.4625, 0.8046, 0.5292, 0.6879, 0.5292, 0.6879, 0.4625, 0.5046, 0.4625, 0.5046, 0.5292, 0.3879, 0.5292, 0.3879, 0.4625, 0.02124, 0.6625, 0.2046, 0.5292, 0.2379, 0.5292, 0.02124, 0.6625, 0.3546, 0.5292, 0.3879, 0.5292, 0.02124, 0.6625, 0.2379, 0.5292, 0.3546, 0.5292, 0.02124, 0.6625, 0.3879, 0.5292, 0.5046, 0.5292, 1.021, 0.6625, 0.02124, 0.6625, 0.5046, 0.5292, 1.021, 0.6625, 0.5046, 0.5292, 0.5379, 0.5292, 0.1606, 0.4625, 0.1606, 0.5292, 0.194, 0.5292, 0.194, 0.4625, 0.2379, 0.9773, 0.2379, 0.894, 0.2046, 0.894, 0.2046, 0.9773, 0.7879, 0.2106, 0.2546, 0.2106, 0.2546, 0.6773, 0.3212, 0.744, 0.7879, 0.744, 0.3546, 0.4625, 0.3546, 0.5292, 0.3879, 0.5292, 0.3879, 0.4625])
me_shape_9_indexedfaceset.materials.append(mat_plastic_chip)
me_shape_9_indexedfaceset.materials.append(mat_metal_pins)
me_shape_9_indexedfaceset.materials.append(mat_white_markings)
me_shape_9_indexedfaceset.update()
me_shape_9_indexedfaceset.normals_split_custom_set([tuple(v) for v in zip(*[iter([0.0, 3.725e-08, -1.0, 0.0, 3.725e-08, -1.0, 0.0, 3.725e-08, -1.0, 0.0, 3.725e-08, -1.0, -1.0, 0.0, 0.0, -1.0, 0.0, 0.0, -1.0, 0.0, 0.0, -1.0, 0.0, 0.0, 0.0, 1.49e-08, -1.0, 0.0, 1.49e-08, -1.0, 0.0, 1.49e-08, -1.0, 0.0, 1.49e-08, -1.0, -1.0, 0.0, 0.0, -1.0, 0.0, 0.0, -1.0, 0.0, 0.0, -1.0, 0.0, 0.0, 0.0, 0.0, -1.0, 0.0, 0.0, -1.0, 0.0, 0.0, -1.0, 0.0, 0.0, -1.0, 1.0, 0.0, 0.0, 1.0, 0.0, 0.0, 1.0, 0.0, 0.0, 1.0, 0.0, 0.0, 0.0, 0.0, -1.0, 0.0, 0.0, -1.0, 0.0, 0.0, -1.0, 0.0, 0.0, -1.0, 0.0, 1.0, 0.0, 0.0, 1.0, 0.0, 0.0, 1.0, 0.0, 0.0, 1.0, 0.0, 0.0, 0.0, -1.0, 0.0, 0.0, -1.0, 0.0, 0.0, -1.0, 0.0, 0.0, -1.0, -1.0, 0.0, 0.0, -1.0, 0.0, 0.0, -1.0, 0.0, 0.0, -1.0, 0.0, 0.0, 0.0, 0.0, -1.0, 0.0, 0.0, -1.0, 0.0, 0.0, -1.0, 0.0, 0.0, -1.0, 0.0, 1.0, 0.0, 0.0, 1.0, 0.0, 0.0, 1.0, 0.0, 0.0, 1.0, 0.0, 0.0, 0.0, -1.0, 0.0, 0.0, -1.0, 0.0, 0.0, -1.0, 0.0, 0.0, -1.0, -1.0, 0.0, 0.0, -1.0, 0.0, 0.0, -1.0, 0.0, 0.0, -1.0, 0.0, 0.0, 0.0, 0.0, -1.0, 0.0, 0.0, -1.0, 0.0, 0.0, -1.0, 0.0, 0.0, -1.0, 0.0, 1.0, 0.0, 0.0, 1.0, 0.0, 0.0, 1.0, 0.0, 0.0, 1.0, 0.0, 0.0, 0.0, -1.0, 0.0, 0.0, -1.0, 0.0, 0.0, -1.0, 0.0, 0.0, -1.0, 0.0, -1.0, 0.0, 0.0, -1.0, 0.0, 0.0, -1.0, 0.0, 0.0, -1.0, 0.0, 0.0, 0.0, -1.0, 0.0, 0.0, -1.0, 0.0, 0.0, -1.0, 0.0, 0.0, -1.0, 1.0, 0.0, 0.0, 1.0, 0.0, 0.0, 1.0, 0.0, 0.0, 1.0, 0.0, 0.0, 0.0, 0.0, -1.0, 0.0, 0.0, -1.0, 0.0, 0.0, -1.0, 0.0, 0.0, -1.0, 0.0, -1.0, 0.0, 0.0, -1.0, 0.0, 0.0, -1.0, 0.0, 0.0, -1.0, 0.0, 0.0, 0.0, -1.0, 0.0, 0.0, -1.0, 0.0, 0.0, -1.0, 0.0, 0.0, -1.0, 1.0, 0.0, 0.0, 1.0, 0.0, 0.0, 1.0, 0.0, 0.0, 1.0, 0.0, 0.0, 0.0, 1.49e-08, -1.0, 0.0, 1.49e-08, -1.0, 0.0, 1.49e-08, -1.0, 0.0, 1.49e-08, -1.0, 0.0, -1.0, 0.0, 0.0, -1.0, 0.0, 0.0, -1.0, 0.0, 0.0, -1.0, 0.0, 0.0, 3.725e-08, -1.0, 0.0, 3.725e-08, -1.0, 0.0, 3.725e-08, -1.0, 0.0, 3.725e-08, -1.0, 0.0, -1.0, 0.0, 0.0, -1.0, 0.0, 0.0, -1.0, 0.0, 0.0, -1.0, 0.0, 0.0, 0.0, -1.0, 0.0, 0.0, -1.0, 0.0, 0.0, -1.0, 0.0, 0.0, -1.0, 0.0, 0.0, -1.0, 0.0, 0.0, -1.0, 0.0, 0.0, -1.0, 0.0, 0.0, -1.0, 0.0, 0.0, -1.0, 0.0, 0.0, -1.0, 0.0, 0.0, -1.0, 0.0, 0.0, -1.0, 1.0, 0.0, 0.0, 1.0, 0.0, 0.0, 1.0, 0.0, 0.0, 1.0, 0.0, 0.0, 0.0, 0.0, -1.0, 0.0, 0.0, -1.0, 0.0, 0.0, -1.0, 0.0, 0.0, -1.0, 1.0, 0.0, 0.0, 1.0, 0.0, 0.0, 1.0, 0.0, 0.0, 1.0, 0.0, 0.0, 0.0, -3.725e-08, -1.0, 0.0, -3.725e-08, -1.0, 0.0, -3.725e-08, -1.0, 0.0, -3.725e-08, -1.0, 0.0, 1.0, 0.0, 0.0, 1.0, 0.0, 0.0, 1.0, 0.0, 0.0, 1.0, 0.0, 0.0, 0.0, -1.0, 0.0, 0.0, -1.0, 0.0, 0.0, -1.0, 0.0, 0.0, -1.0, 0.0, -1.0, 0.0, 0.0, -1.0, 0.0, 0.0, -1.0, 0.0, 0.0, -1.0, 0.0, 0.0, 0.0, -1.0, 0.0, 0.0, -1.0, 3.421e-08, 0.0, -1.0, 0.0, 0.0, -1.0, 0.09802, 0.9952, 0.0, 0.09802, 0.9952, 0.0, 0.09802, 0.9952, 0.0, 0.09802, 0.9952, 0.0, 0.2903, 0.9569, 0.0, 0.2903, 0.9569, 0.0, 0.2903, 0.9569, 0.0, 0.2903, 0.9569, 0.0, 0.4714, 0.8819, 0.0, 0.4714, 0.8819, 0.0, 0.4714, 0.8819, 0.0, 0.4714, 0.8819, 0.0, 0.6344, 0.773, 0.0, 0.6344, 0.773, 0.0, 0.6344, 0.773, 0.0, 0.6344, 0.773, 0.0, 0.773, 0.6344, 0.0, 0.773, 0.6344, 0.0, 0.773, 0.6344, 0.0, 0.773, 0.6344, 0.0, 0.8819, 0.4714, 0.0, 0.8819, 0.4714, 0.0, 0.8819, 0.4714, 0.0, 0.8819, 0.4714, 0.0, 0.9569, 0.2903, 0.0, 0.9569, 0.2903, 0.0, 0.9569, 0.2903, 0.0, 0.9569, 0.2903, 0.0, 0.9952, 0.09802, 0.0, 0.9952, 0.09802, 0.0, 0.9952, 0.09802, 0.0, 0.9952, 0.09802, 0.0, 0.9952, -0.09802, 0.0, 0.9952, -0.09802, 0.0, 0.9952, -0.09802, 0.0, 0.9952, -0.09802, 0.0, 0.9569, -0.2903, 0.0, 0.9569, -0.2903, 0.0, 0.9569, -0.2903, 0.0, 0.9569, -0.2903, 0.0, 0.8819, -0.4714, 0.0, 0.8819, -0.4714, 0.0, 0.8819, -0.4714, 0.0, 0.8819, -0.4714, 0.0, 0.773, -0.6344, 0.0, 0.773, -0.6344, 0.0, 0.773, -0.6344, 0.0, 0.773, -0.6344, 0.0, 0.6344, -0.773, 0.0, 0.6344, -0.773, 0.0, 0.6344, -0.773, 0.0, 0.6344, -0.773, 0.0, 0.4714, -0.8819, 0.0, 0.4714, -0.8819, 0.0, 0.4714, -0.8819, 0.0, 0.4714, -0.8819, 0.0, 0.2903, -0.9569, 0.0, 0.2903, -0.9569, 0.0, 0.2903, -0.9569, 0.0, 0.2903, -0.9569, 0.0, 0.09802, -0.9952, 0.0, 0.09802, -0.9952, 0.0, 0.09802, -0.9952, 0.0, 0.09802, -0.9952, 0.0, -0.09802, -0.9952, 0.0, -0.09802, -0.9952, 0.0, -0.09802, -0.9952, 0.0, -0.09802, -0.9952, 0.0, -0.2903, -0.9569, 0.0, -0.2903, -0.9569, 0.0, -0.2903, -0.9569, 0.0, -0.2903, -0.9569, 0.0, -0.4714, -0.8819, 0.0, -0.4714, -0.8819, 0.0, -0.4714, -0.8819, 0.0, -0.4714, -0.8819, 0.0, -0.6344, -0.773, 0.0, -0.6344, -0.773, 0.0, -0.6344, -0.773, 0.0, -0.6344, -0.773, 0.0, -0.773, -0.6344, 0.0, -0.773, -0.6344, 0.0, -0.773, -0.6344, 0.0, -0.773, -0.6344, 0.0, -0.8819, -0.4714, 0.0, -0.8819, -0.4714, 0.0, -0.8819, -0.4714, 0.0, -0.8819, -0.4714, 0.0, -0.9569, -0.2903, 0.0, -0.9569, -0.2903, 0.0, -0.9569, -0.2903, 0.0, -0.9569, -0.2903, 0.0, -0.9952, -0.09802, 0.0, -0.9952, -0.09802, 0.0, -0.9952, -0.09802, 0.0, -0.9952, -0.09802, 0.0, -0.9952, 0.09802, 0.0, -0.9952, 0.09802, 0.0, -0.9952, 0.09802, 0.0, -0.9952, 0.09802, 0.0, -0.9569, 0.2903, 0.0, -0.9569, 0.2903, 0.0, -0.9569, 0.2903, 0.0, -0.9569, 0.2903, 0.0, -0.8819, 0.4714, 0.0, -0.8819, 0.4714, 0.0, -0.8819, 0.4714, 0.0, -0.8819, 0.4714, 0.0, -0.773, 0.6344, 0.0, -0.773, 0.6344, 0.0, -0.773, 0.6344, 0.0, -0.773, 0.6344, 0.0, -0.6344, 0.773, 0.0, -0.6344, 0.773, 0.0, -0.6344, 0.773, 0.0, -0.6344, 0.773, 0.0, -0.4714, 0.8819, 0.0, -0.4714, 0.8819, 0.0, -0.4714, 0.8819, 0.0, -0.4714, 0.8819, 0.0, 5.967e-08, 0.0, 1.0, 5.967e-08, 0.0, 1.0, 5.967e-08, 0.0, 1.0, 5.967e-08, 0.0, 1.0, 5.967e-08, 0.0, 1.0, 5.967e-08, 0.0, 1.0, 5.967e-08, 0.0, 1.0, 5.967e-08, 0.0, 1.0, 5.967e-08, 0.0, 1.0, 5.967e-08, 0.0, 1.0, 5.967e-08, 0.0, 1.0, 5.967e-08, 0.0, 1.0, 5.967e-08, 0.0, 1.0, 5.967e-08, 0.0, 1.0, 5.967e-08, 0.0, 1.0, 5.967e-08, 0.0, 1.0, 5.967e-08, 0.0, 1.0, 5.967e-08, 0.0, 1.0, 5.967e-08, 0.0, 1.0, 5.967e-08, 0.0, 1.0, 5.967e-08, 0.0, 1.0, 5.967e-08, 0.0, 1.0, 5.967e-08, 0.0, 1.0, 5.967e-08, 0.0, 1.0, 5.967e-08, 0.0, 1.0, 5.967e-08, 0.0, 1.0, 5.967e-08, 0.0, 1.0, 5.967e-08, 0.0, 1.0, 5.967e-08, 0.0, 1.0, 5.967e-08, 0.0, 1.0, 5.967e-08, 0.0, 1.0, 5.967e-08, 0.0, 1.0, -0.2903, 0.9569, 0.0, -0.2903, 0.9569, 0.0, -0.2903, 0.9569, 0.0, -0.2903, 0.9569, 0.0, -0.09802, 0.9952, 0.0, -0.09802, 0.9952, 0.0, -0.09802, 0.9952, 0.0, -0.09802, 0.9952, 0.0, 1.127e-07, 0.0, -1.0, 1.127e-07, 0.0, -1.0, 1.127e-07, 0.0, -1.0, 1.127e-07, 0.0, -1.0, 1.127e-07, 0.0, -1.0, 1.127e-07, 0.0, -1.0, 1.127e-07, 0.0, -1.0, 1.127e-07, 0.0, -1.0, 1.127e-07, 0.0, -1.0, 1.127e-07, 0.0, -1.0, 1.127e-07, 0.0, -1.0, 1.127e-07, 0.0, -1.0, 1.127e-07, 0.0, -1.0, 1.127e-07, 0.0, -1.0, 1.127e-07, 0.0, -1.0, 1.127e-07, 0.0, -1.0, 1.127e-07, 0.0, -1.0, 1.127e-07, 0.0, -1.0, 1.127e-07, 0.0, -1.0, 1.127e-07, 0.0, -1.0, 1.127e-07, 0.0, -1.0, 1.127e-07, 0.0, -1.0, 1.127e-07, 0.0, -1.0, 1.127e-07, 0.0, -1.0, 1.127e-07, 0.0, -1.0, 1.127e-07, 0.0, -1.0, 1.127e-07, 0.0, -1.0, 1.127e-07, 0.0, -1.0, 1.127e-07, 0.0, -1.0, 1.127e-07, 0.0, -1.0, 1.127e-07, 0.0, -1.0, 1.127e-07, 0.0, -1.0, 0.0, 1.0, -9.045e-08, 0.0, 1.0, 1.589e-06, 0.0, 1.0, 0.0, 0.0, 1.0, 0.0, -1.0, 0.0, 0.0, -1.0, 0.0, 0.0, -1.0, 0.0, 0.0, 3.048e-08, 0.0, -1.0, 0.0, 0.0, -1.0, 0.0, 0.0, -1.0, -2.587e-08, 0.0, -1.0, -1.0, 0.0, 0.0, -1.0, 0.0, 0.0, -1.0, 0.0, 0.0, -1.0, 0.0, 0.0, -1.0, 0.0, 0.0, -1.0, 0.0, 0.0, -1.0, 0.0, 0.0, -1.0, 0.0, 0.0, -1.0, 0.0, 0.0, -1.0, 0.0, 0.0, -1.0, 0.0, 0.0, -1.0, 0.0, 0.0, -1.0, 0.0, 0.0, -1.0, 0.0, 0.0, -1.0, 0.0, 0.0, -1.0, 0.0, 0.0, -1.0, 0.0, 0.0, -1.0, 0.0, 0.0, -1.0, 0.0, 0.0, -1.0, 0.0, 0.0, -1.0, 0.0, 0.0, -1.0, 0.0, 0.0, -1.0, 0.0, 0.0, -1.0, 0.0, 0.0, -1.0, 0.0, 0.0, -1.0, 0.0, 0.0, -1.0, 0.0, 0.0, -1.0, 0.0, 0.0, -1.0, 0.0, 0.0, -1.0, 0.0, 0.0, -1.0, 0.0, 0.0, -1.0, 0.0, 0.0, -1.0, 0.0, 0.0, -1.0, 0.0, 0.0, -1.0, 0.0, 0.0, -1.0, 0.0, 0.0, -1.0, 0.0, 0.0, -1.0, 0.0, 0.0, -1.0, 0.0, 0.0, -1.0, 0.0, 0.0, -1.0, 0.0, 0.0, -1.0, 0.0, 0.0, -1.0, 0.0, 0.0, -3.451e-09, -1.476e-08, -1.0, 1.418e-08, -1.235e-08, -1.0, 0.0, -2.98e-08, -1.0, 1.253e-08, 1.485e-08, -1.0, 1.418e-08, -1.235e-08, -1.0, -3.451e-09, -1.476e-08, -1.0, 1.253e-08, 1.485e-08, -1.0, 0.0, 0.0, -1.0, 1.418e-08, -1.235e-08, -1.0, 0.0, 1.49e-08, -1.0, 0.0, 1.49e-08, -1.0, 0.0, -3.432e-09, -1.0, 0.0, 8.983e-10, -1.0, -8.284e-08, 0.0, -1.0, 0.0, 0.0, -1.0, 0.0, 0.0, -1.0, 9.984e-09, 0.0, -1.0, -1.705e-08, 6.94e-09, -1.0, 0.0, 0.0, -1.0, 3.65e-08, 3.285e-08, -1.0, -1.705e-08, 6.94e-09, -1.0, 3.65e-08, 3.285e-08, -1.0, 1.253e-08, 1.485e-08, -1.0, -1.705e-08, 6.94e-09, -1.0, 9.984e-09, 0.0, -1.0, 0.0, 0.0, -1.0, 0.0, -1.0, 0.0, 0.0, -1.0, 1.445e-07, 0.0, -1.0, 1.589e-06, 0.0, -1.0, 0.0, -1.608e-08, 2.398e-09, -1.0, 0.0, -1.328e-08, -1.0, 0.0, 4.967e-09, -1.0, -1.608e-08, 2.398e-09, -1.0, 0.0, 4.967e-09, -1.0, 0.0, 0.0, -1.0, -1.608e-08, 2.398e-09, -1.0, -3.451e-09, -1.476e-08, -1.0, 0.0, -1.328e-08, -1.0, 0.0, 0.0, -1.0, -1.608e-08, 2.398e-09, -1.0, 0.0, 0.0, -1.0, 0.0, 4.967e-09, -1.0, 0.0, -1.328e-08, -1.0, 0.0, 1.49e-08, -1.0, 0.0, 1.49e-08, -1.0, 0.0, 0.0, -1.0, 0.0, 0.0, -1.0, 0.0, 0.0, -1.0, 1.896e-08, 0.0, -1.0, -8.284e-08, 0.0, -1.0, 9.984e-09, 0.0, -1.0, -1.705e-08, 6.94e-09, -1.0, 0.0, 0.0, -1.0, -1.608e-08, 2.398e-09, -1.0, 0.0, 0.0, -1.0, -2.587e-08, 0.0, -1.0, -8.284e-08, 0.0, -1.0, -1.705e-08, 6.94e-09, -1.0, 0.0, 0.0, -1.0, 0.0, 0.0, -1.0, 0.0, 0.0, -1.0, 0.0, 2.275e-08, -1.0, 0.0, 0.0, -1.0, 0.0, 0.0, -1.0, 0.0, 0.0, -1.0, 0.0, 0.0, -1.0, 0.0, 0.0, -1.0, 0.0, 0.0, -1.0, 0.0, 0.0, -1.0, 3.65e-08, 3.285e-08, -1.0, -3.789e-08, -3.548e-09, -1.0, 0.0, -1.064e-08, -1.0, 0.0, -1.064e-08, -1.0, 1.774e-07, -3.548e-09, -1.0, -7.091e-09, 0.0, -1.0, -3.992e-09, 0.0, -1.0, 0.0, 0.0, -1.0, 1.554e-09, -8.255e-10, -1.0, 1.896e-08, 0.0, -1.0, 3.048e-08, 0.0, -1.0, 1.554e-09, -8.255e-10, -1.0, 0.0, 0.0, -1.0, 0.0, 0.0, -1.0, 1.554e-09, -8.255e-10, -1.0, 3.048e-08, 0.0, -1.0, -2.587e-08, 0.0, -1.0, 1.554e-09, -8.255e-10, -1.0, -2.587e-08, 0.0, -1.0, -1.705e-08, 6.94e-09, -1.0, 1.554e-09, -8.255e-10, -1.0, 0.0, 0.0, -1.0, 1.896e-08, 0.0, -1.0, -4.354e-09, 0.0, -1.0, -1.608e-08, 2.398e-09, -1.0, 0.0, 0.0, -1.0, -4.354e-09, 0.0, -1.0, 0.0, 0.0, -1.0, 0.0, 0.0, -1.0, -4.354e-09, 0.0, -1.0, 0.0, 0.0, -1.0, 0.0, 0.0, -1.0, -4.354e-09, 0.0, -1.0, 0.0, 0.0, -1.0, -3.992e-09, 0.0, -1.0, -4.354e-09, 0.0, -1.0, 0.0, 0.0, -1.0, 0.0, 0.0, -1.0, 0.0, 0.0, -1.0, 0.0, 0.0, -1.0, 0.0, 0.0, -1.0, -3.992e-09, 0.0, -1.0, -3.992e-09, 0.0, -1.0, -7.091e-09, 0.0, -1.0, -3.992e-09, 0.0, -1.0, -4.354e-09, 0.0, -1.0, -3.992e-09, 0.0, -1.0, 0.0, 0.0, -1.0, 0.0, 0.0, -1.0, 1.554e-09, -8.255e-10, -1.0, 0.0, 0.0, -1.0, 0.0, 0.0, -1.0, 0.0, 0.0, -1.0, 0.0, 0.0, -1.0, 0.0, 0.0, -1.0, 1.554e-09, -8.255e-10, -1.0, -5.497e-09, 0.0, -1.0, -4.354e-09, 0.0, -1.0, -3.992e-09, 0.0, -1.0, 0.0, 0.0, -1.0, -3.992e-09, 0.0, -1.0, -7.091e-09, 0.0, -1.0, 0.0, 0.0, -1.0, 0.0, 0.0, -1.0, 0.0, 0.0, -1.0, -4.162e-08, 0.0, -1.0, -4.354e-09, 0.0, -1.0, -5.497e-09, 0.0, -1.0, 0.0, 2.275e-08, -1.0, 0.0, 0.0, -1.0, 1.554e-09, -8.255e-10, -1.0, -3.789e-08, -3.548e-09, -1.0, -4.354e-09, 0.0, -1.0, -4.162e-08, 0.0, -1.0, 0.0, -3.432e-09, -1.0, 0.0, 2.275e-08, -1.0, 1.554e-09, -8.255e-10, -1.0, 0.0, 0.0, -1.0, 0.0, 0.0, -1.0, 0.0, 0.0, -1.0, 0.0, 0.0, -1.0, -1.0, 0.0, 0.0, -1.0, 0.0, 0.0, -1.0, 0.0, 0.0, -1.0, 0.0, 0.0, 1.774e-07, -3.548e-09, -1.0, -4.354e-09, 0.0, -1.0, -3.789e-08, -3.548e-09, -1.0, 0.0, 8.983e-10, -1.0, 0.0, -3.432e-09, -1.0, 1.554e-09, -8.255e-10, -1.0, 0.0, 1.0, 3.489e-07, 0.0, 1.0, -4.366e-06, 0.0, 1.0, 0.0, 0.0, 1.0, 0.0, 3.421e-08, 0.0, -1.0, -4.354e-09, 0.0, -1.0, 1.774e-07, -3.548e-09, -1.0, 0.0, 0.0, -1.0, 0.0, 0.0, -1.0, 0.0, 0.0, -1.0, 0.0, 0.0, -1.0, -4.434e-09, -2.115e-09, -1.0, -4.354e-09, 0.0, -1.0, 3.421e-08, 0.0, -1.0, -4.434e-09, -2.115e-09, -1.0, 0.0, 0.0, -1.0, 0.0, 8.983e-10, -1.0, -4.434e-09, -2.115e-09, -1.0, 0.0, 8.983e-10, -1.0, 1.554e-09, -8.255e-10, -1.0, 0.0, 0.0, -1.0, -4.434e-09, -2.115e-09, -1.0, 3.421e-08, 0.0, -1.0, -4.933e-09, 0.0, -1.0, 0.0, 0.0, -1.0, 0.0, 0.0, -1.0, -1.471e-08, -2.658e-08, -1.0, 0.0, 0.0, -1.0, 0.0, 0.0, -1.0, -4.434e-09, -2.115e-09, -1.0, 0.0, 0.0, -1.0, 0.0, 0.0, -1.0, 0.0, 0.0, -1.0, 0.0, 0.0, -1.0, 0.0, 0.0, -1.0, 0.0, 0.0, -1.0, -4.434e-09, -2.115e-09, -1.0, -4.933e-09, 0.0, -1.0, -4.434e-09, -2.115e-09, -1.0, 0.0, 0.0, -1.0, -1.471e-08, -2.658e-08, -1.0, -4.434e-09, -2.115e-09, -1.0, -4.933e-09, 0.0, -1.0, 0.0, 0.0, -1.0, 0.0, 0.0, -1.0, -4.434e-09, -2.115e-09, -1.0, -3.992e-09, 5.85e-09, -1.0, 0.0, 0.0, -1.0, -4.434e-09, -2.115e-09, -1.0, -9.478e-09, -1.39e-08, -1.0, -4.434e-09, -2.115e-09, -1.0, -1.471e-08, -2.658e-08, -1.0, -9.478e-09, -1.39e-08, -1.0, -3.992e-09, 5.85e-09, -1.0, -4.434e-09, -2.115e-09, -1.0, 0.0, 1.0, 1.171e-05, 0.0, 1.0, -1.45e-06, 0.0, 1.0, 0.0, 0.0, 1.0, 0.0, -5.497e-09, 0.0, -1.0, 0.0, 0.0, -1.0, 0.0, 0.0, -1.0, -4.162e-08, 0.0, -1.0, -7.091e-09, 7.8e-09, -1.0, 0.0, 0.0, -1.0, -3.992e-09, 5.85e-09, -1.0, -7.091e-09, 7.8e-09, -1.0, -9.478e-09, -1.39e-08, -1.0, 0.0, 0.0, -1.0, -7.091e-09, 7.8e-09, -1.0, -3.992e-09, 5.85e-09, -1.0, -9.478e-09, -1.39e-08, -1.0, 1.0, 0.0, 0.0, 1.0, 0.0, 0.0, 1.0, 0.0, 0.0, 1.0, 0.0, 0.0, 0.0, 1.0, 3.489e-07, 0.0, 1.0, 1.445e-07, 0.0, 1.0, 1.589e-06, 1.0, 0.0, 0.0, 1.0, 0.0, 0.0, 1.0, 0.0, 0.0, 1.0, 0.0, 0.0, 0.0, 1.0, -3.492e-06, 0.0, 1.0, 1.445e-07, 0.0, 1.0, 3.489e-07, 0.0, 1.0, -1.45e-06, 0.0, 1.0, 1.445e-07, 0.0, 1.0, -3.492e-06, 1.0, 0.0, 0.0, 1.0, 0.0, 0.0, 1.0, 0.0, 0.0, 1.0, 0.0, 0.0, 0.0, 1.0, 1.171e-05, 0.0, 1.0, 1.445e-07, 0.0, 1.0, -1.45e-06, 0.0, 1.0, -3.492e-06, 0.0, 1.0, 3.489e-07, 0.0, 1.0, 0.0, 0.0, 1.0, 0.0, 0.0, 1.0, -1.561e-06, 0.0, 1.0, 9.408e-07, 0.0, 1.0, 0.0, 0.0, 1.0, 0.0, 0.0, 1.0, 1.589e-06, 0.0, 1.0, 1.445e-07, 0.0, 1.0, 0.0, 0.0, 1.0, 0.0, 0.0, 1.0, -9.045e-08, 0.0, 1.0, 3.489e-07, 0.0, 1.0, 1.589e-06, 0.0, 1.0, -9.045e-08, 0.0, 1.0, -1.561e-06, 0.0, 1.0, -4.366e-06, 0.0, 1.0, -9.045e-08, 0.0, 1.0, -4.366e-06, 0.0, 1.0, 3.489e-07, 0.0, 1.0, -9.045e-08, 0.0, 1.0, 9.408e-07, 0.0, 1.0, -1.561e-06, 0.0, 1.0, 1.445e-07, 0.0, 1.0, 9.408e-07, 0.0, 1.0, -9.045e-08, 0.0, 1.0, 1.445e-07, 0.0, 1.0, 1.171e-05, 0.0, 1.0, 9.408e-07, 0.0, -1.0, -9.045e-08, 0.0, -1.0, 0.0, 0.0, -1.0, 0.0, 0.0, -1.0, 1.589e-06, 1.0, 0.0, 0.0, 1.0, 0.0, 0.0, 1.0, 0.0, 0.0, 0.0, -1.0, 0.0, 0.0, -1.0, -1.45e-06, 0.0, -1.0, 1.171e-05, 0.0, -1.0, 0.0, 1.0, 0.0, 0.0, 1.0, 0.0, 0.0, 1.0, 0.0, 0.0, 1.0, 0.0, 0.0, 1.0, 0.0, 0.0, 1.0, 0.0, 0.0, 0.0, -1.0, 0.0, 0.0, -1.0, -4.366e-06, 0.0, -1.0, 3.489e-07, 0.0, -1.0, 0.0, 1.0, 0.0, 0.0, 1.0, 0.0, 0.0, 1.0, 0.0, 0.0, 1.0, 0.0, 0.0, 1.0, 0.0, 0.0, 1.0, 0.0, 0.0, 1.0, 0.0, 0.0, 1.0, 0.0, 0.0, 1.0, 0.0, 0.0, 1.0, 0.0, 0.0, 1.0, 0.0, 0.0, 1.0, 0.0, 0.0, 1.0, 0.0, 0.0, 1.0, 0.0, 0.0, 1.0, 0.0, 0.0, 1.0, 0.0, 0.0, 1.0, 0.0, 0.0, 1.0, 0.0, 0.0, 1.0, 0.0, 0.0, 1.0, 0.0, 0.0, 1.0, 0.0, 0.0, 1.0, 0.0, 0.0, 1.0, 0.0, 0.0, 1.0, 0.0, 0.0, 1.0, 0.0, 0.0, 1.0, 0.0, 0.0, 1.0, 0.0, 0.0, 1.0, 0.0, 0.0, 1.0, 0.0, 0.0, 1.0, 0.0, 0.0, 1.0, 0.0, 0.0, 1.0, 0.0, 0.0, 1.0, 0.0, 0.0, -1.0, 0.0, 0.0, -1.0, 0.0, 0.0, -1.0, 0.0, 0.0, -1.0, 0.0, 0.0, 0.0, -1.0, 3.489e-07, 0.0, -1.0, 1.589e-06, 0.0, -1.0, 1.445e-07, -1.608e-08, 2.398e-09, -1.0, -1.705e-08, 6.94e-09, -1.0, 1.253e-08, 1.485e-08, -1.0, -3.451e-09, -1.476e-08, -1.0, 0.0, -1.0, -3.492e-06, 0.0, -1.0, 3.489e-07, 0.0, -1.0, 1.445e-07, 0.0, -1.0, -1.45e-06, 0.0, -1.0, -3.492e-06, 0.0, -1.0, 1.445e-07, 0.0, 0.0, 1.0, 0.0, 0.0, 1.0, 0.0, 0.0, 1.0, 0.0, 0.0, 1.0, 0.0, -1.0, 1.171e-05, 0.0, -1.0, -1.45e-06, 0.0, -1.0, 1.445e-07, 0.0, -1.0, 0.0, 0.0, -1.0, 3.489e-07, 0.0, -1.0, -3.492e-06, 0.0, -1.0, 0.0, 0.0, -1.0, 0.0, 0.0, -1.0, 9.408e-07, 0.0, -1.0, -1.561e-06, 0.0, -1.0, 0.0, 0.0, -1.0, -9.045e-08, 0.0, -1.0, 1.589e-06, 0.0, -1.0, 3.489e-07, 0.0, -1.0, -9.045e-08, 0.0, -1.0, -4.366e-06, 0.0, -1.0, -1.561e-06, 0.0, -1.0, -9.045e-08, 0.0, -1.0, 3.489e-07, 0.0, -1.0, -4.366e-06, 0.0, -1.0, -9.045e-08, 0.0, -1.0, -1.561e-06, 0.0, -1.0, 9.408e-07, 0.0, -1.0, 1.445e-07, 0.0, -1.0, -9.045e-08, 0.0, -1.0, 9.408e-07, 0.0, -1.0, 1.445e-07, 0.0, -1.0, 9.408e-07, 0.0, -1.0, 1.171e-05, -1.0, 0.0, 0.0, -1.0, 0.0, 0.0, -1.0, 0.0, 0.0, -1.0, 0.0, 0.0, 0.0, -1.49e-08, -1.0, 0.0, -1.49e-08, -1.0, 0.0, -1.49e-08, -1.0, 0.0, -1.49e-08, -1.0, 4.4e-09, 0.0, -1.0, 4.4e-09, 0.0, -1.0, 4.4e-09, 0.0, -1.0, 4.4e-09, 0.0, -1.0, 4.4e-09, 0.0, -1.0, 0.0, 1.0, 0.0, 0.0, 1.0, 0.0, 0.0, 1.0, 0.0, 0.0, 1.0, 0.0])] * 3)])

# ---- objects
ob_shape_9_indexedfaceset = bpy.data.objects.new('SHAPE_9_IndexedFaceSet', me_shape_9_indexedfaceset)

# ---- transforms, parenting, visibility, modifiers, constraints
ob_shape_9_indexedfaceset.location = (0.0, 0.0, 0.0)
_m = ob_shape_9_indexedfaceset.modifiers.new('Bevel', 'BEVEL')
_m.segments = 3

# ---- collection membership
col_collection.objects.link(ob_shape_9_indexedfaceset)

# ---- scene / render settings (as saved in the file)
scene.frame_start = 1; scene.frame_end = 250; scene.frame_set(1)
scene.render.engine = 'BLENDER_EEVEE_NEXT'
scene.cycles.sampling_pattern = 'TABULATED_SOBOL'
scene.cycles.use_light_tree = False
scene.view_settings.view_transform = 'Filmic'
bpy.context.view_layer.update()

# ---- added for rendering (the .blend has no active camera and no usable light): camera, sun
cam_auto = bpy.data.cameras.new('AutoCamera')
cam_auto.lens = 50.0
cam_auto.sensor_width = 36.0
cam_auto.clip_end = 1000.0
ob_auto_camera = bpy.data.objects.new('AutoCamera', cam_auto)
scene.collection.objects.link(ob_auto_camera)
ob_auto_camera.location = (3.96484, -4.75781, 3.37338)
ob_auto_camera.rotation_euler = (1.09748, -7.21219e-08, 0.694738)
scene.camera = ob_auto_camera
light_auto_sun = bpy.data.lights.new('AutoSun', 'SUN')
light_auto_sun.energy = 3.0
light_auto_sun.angle = 0.0523599
ob_auto_sun = bpy.data.objects.new('AutoSun', light_auto_sun)
scene.collection.objects.link(ob_auto_sun)
ob_auto_sun.rotation_euler = (0.872665, 0.174533, 0.523599)
bpy.context.view_layer.update()
